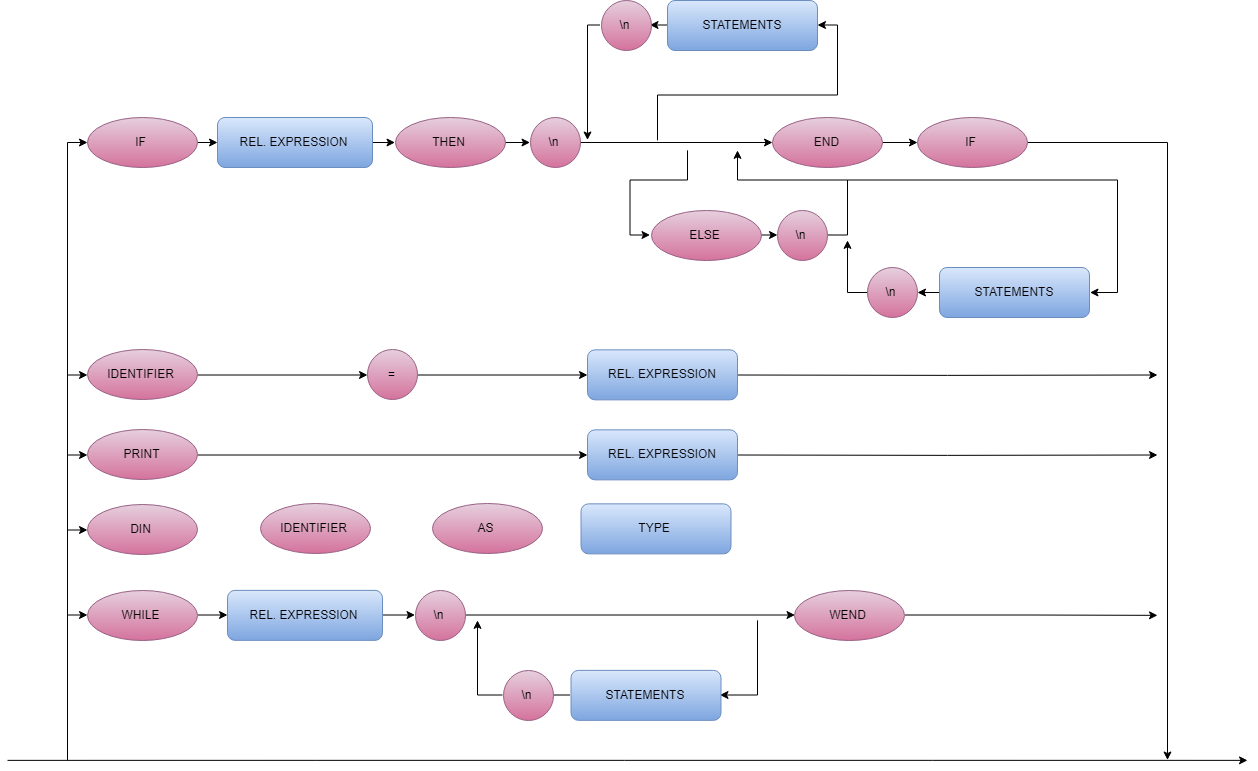

The diagram above was exported from draw.io. Its source (the exported page's mxGraphModel, read from the mxfile embedded in the PNG):
<mxGraphModel dx="2100" dy="1088" grid="1" gridSize="10" guides="1" tooltips="1" connect="1" arrows="1" fold="1" page="1" pageScale="1" pageWidth="827" pageHeight="1169" math="0" shadow="0">
  <root>
    <mxCell id="0" />
    <mxCell id="1" parent="0" />
    <mxCell id="hMwd-_vXlcEArLAQk-zH-352" style="edgeStyle=orthogonalEdgeStyle;rounded=0;orthogonalLoop=1;jettySize=auto;html=1;exitX=1;exitY=0.5;exitDx=0;exitDy=0;" edge="1" parent="1" source="hMwd-_vXlcEArLAQk-zH-353">
      <mxGeometry relative="1" as="geometry">
        <mxPoint x="1400" y="934.8571428571429" as="targetPoint" />
        <Array as="points">
          <mxPoint x="1190" y="933.8571428571429" />
        </Array>
      </mxGeometry>
    </mxCell>
    <mxCell id="hMwd-_vXlcEArLAQk-zH-353" value="REL. EXPRESSION" style="rounded=1;whiteSpace=wrap;html=1;gradientColor=#7ea6e0;fillColor=#dae8fc;strokeColor=#6c8ebf;" vertex="1" parent="1">
      <mxGeometry x="830" y="909.3571428571429" width="150" height="50" as="geometry" />
    </mxCell>
    <mxCell id="hMwd-_vXlcEArLAQk-zH-354" style="edgeStyle=orthogonalEdgeStyle;rounded=0;orthogonalLoop=1;jettySize=auto;html=1;exitX=1;exitY=0.5;exitDx=0;exitDy=0;entryX=0;entryY=0.5;entryDx=0;entryDy=0;" edge="1" parent="1" source="hMwd-_vXlcEArLAQk-zH-356" target="hMwd-_vXlcEArLAQk-zH-358">
      <mxGeometry relative="1" as="geometry" />
    </mxCell>
    <mxCell id="hMwd-_vXlcEArLAQk-zH-355" style="edgeStyle=orthogonalEdgeStyle;rounded=0;orthogonalLoop=1;jettySize=auto;html=1;exitX=0;exitY=0.5;exitDx=0;exitDy=0;startArrow=classic;startFill=1;endArrow=none;endFill=0;" edge="1" parent="1" source="hMwd-_vXlcEArLAQk-zH-356">
      <mxGeometry relative="1" as="geometry">
        <mxPoint x="310" y="1019.8571428571429" as="targetPoint" />
      </mxGeometry>
    </mxCell>
    <mxCell id="hMwd-_vXlcEArLAQk-zH-356" value="IDENTIFIER" style="ellipse;whiteSpace=wrap;html=1;fillColor=#e6d0de;strokeColor=#996185;gradientColor=#d5739d;" vertex="1" parent="1">
      <mxGeometry x="330" y="909.3571428571429" width="110" height="50" as="geometry" />
    </mxCell>
    <mxCell id="hMwd-_vXlcEArLAQk-zH-357" style="edgeStyle=orthogonalEdgeStyle;rounded=0;orthogonalLoop=1;jettySize=auto;html=1;exitX=1;exitY=0.5;exitDx=0;exitDy=0;entryX=0;entryY=0.5;entryDx=0;entryDy=0;" edge="1" parent="1" source="hMwd-_vXlcEArLAQk-zH-358" target="hMwd-_vXlcEArLAQk-zH-353">
      <mxGeometry relative="1" as="geometry" />
    </mxCell>
    <mxCell id="hMwd-_vXlcEArLAQk-zH-358" value="=" style="ellipse;whiteSpace=wrap;html=1;aspect=fixed;gradientColor=#d5739d;fillColor=#e6d0de;strokeColor=#996185;" vertex="1" parent="1">
      <mxGeometry x="610" y="909.3571428571429" width="50" height="50" as="geometry" />
    </mxCell>
    <mxCell id="hMwd-_vXlcEArLAQk-zH-359" style="edgeStyle=orthogonalEdgeStyle;rounded=0;orthogonalLoop=1;jettySize=auto;html=1;exitX=1;exitY=0.5;exitDx=0;exitDy=0;" edge="1" parent="1" source="hMwd-_vXlcEArLAQk-zH-360">
      <mxGeometry relative="1" as="geometry">
        <mxPoint x="1400" y="1014.8571428571429" as="targetPoint" />
        <Array as="points">
          <mxPoint x="1190" y="1014.8571428571429" />
        </Array>
      </mxGeometry>
    </mxCell>
    <mxCell id="hMwd-_vXlcEArLAQk-zH-360" value="REL. EXPRESSION" style="rounded=1;whiteSpace=wrap;html=1;gradientColor=#7ea6e0;fillColor=#dae8fc;strokeColor=#6c8ebf;" vertex="1" parent="1">
      <mxGeometry x="830" y="989.3571428571429" width="150" height="50" as="geometry" />
    </mxCell>
    <mxCell id="hMwd-_vXlcEArLAQk-zH-361" style="edgeStyle=orthogonalEdgeStyle;rounded=0;orthogonalLoop=1;jettySize=auto;html=1;exitX=1;exitY=0.5;exitDx=0;exitDy=0;entryX=0;entryY=0.5;entryDx=0;entryDy=0;" edge="1" parent="1" source="hMwd-_vXlcEArLAQk-zH-362" target="hMwd-_vXlcEArLAQk-zH-400">
      <mxGeometry relative="1" as="geometry" />
    </mxCell>
    <mxCell id="hMwd-_vXlcEArLAQk-zH-362" value="REL. EXPRESSION" style="rounded=1;whiteSpace=wrap;html=1;gradientColor=#7ea6e0;fillColor=#dae8fc;strokeColor=#6c8ebf;" vertex="1" parent="1">
      <mxGeometry x="470" y="1149.857142857143" width="155" height="50" as="geometry" />
    </mxCell>
    <mxCell id="hMwd-_vXlcEArLAQk-zH-363" style="edgeStyle=orthogonalEdgeStyle;rounded=0;orthogonalLoop=1;jettySize=auto;html=1;exitX=1;exitY=0.5;exitDx=0;exitDy=0;entryX=0;entryY=0.5;entryDx=0;entryDy=0;" edge="1" parent="1" source="hMwd-_vXlcEArLAQk-zH-364" target="hMwd-_vXlcEArLAQk-zH-386">
      <mxGeometry relative="1" as="geometry">
        <mxPoint x="650" y="802" as="targetPoint" />
      </mxGeometry>
    </mxCell>
    <mxCell id="hMwd-_vXlcEArLAQk-zH-364" value="REL. EXPRESSION" style="rounded=1;whiteSpace=wrap;html=1;gradientColor=#7ea6e0;fillColor=#dae8fc;strokeColor=#6c8ebf;" vertex="1" parent="1">
      <mxGeometry x="460" y="677" width="155" height="50" as="geometry" />
    </mxCell>
    <mxCell id="hMwd-_vXlcEArLAQk-zH-365" style="edgeStyle=orthogonalEdgeStyle;rounded=0;orthogonalLoop=1;jettySize=auto;html=1;exitX=1;exitY=0.5;exitDx=0;exitDy=0;entryX=0;entryY=0.5;entryDx=0;entryDy=0;" edge="1" parent="1" source="hMwd-_vXlcEArLAQk-zH-367" target="hMwd-_vXlcEArLAQk-zH-360">
      <mxGeometry relative="1" as="geometry" />
    </mxCell>
    <mxCell id="hMwd-_vXlcEArLAQk-zH-366" style="edgeStyle=orthogonalEdgeStyle;rounded=0;orthogonalLoop=1;jettySize=auto;html=1;exitX=0;exitY=0.5;exitDx=0;exitDy=0;startArrow=classic;startFill=1;endArrow=none;endFill=0;" edge="1" parent="1" source="hMwd-_vXlcEArLAQk-zH-367">
      <mxGeometry relative="1" as="geometry">
        <mxPoint x="310" y="1089.857142857143" as="targetPoint" />
      </mxGeometry>
    </mxCell>
    <mxCell id="hMwd-_vXlcEArLAQk-zH-367" value="PRINT" style="ellipse;whiteSpace=wrap;html=1;gradientColor=#d5739d;fillColor=#e6d0de;strokeColor=#996185;" vertex="1" parent="1">
      <mxGeometry x="330" y="989.3571428571429" width="110" height="50" as="geometry" />
    </mxCell>
    <mxCell id="hMwd-_vXlcEArLAQk-zH-368" style="edgeStyle=orthogonalEdgeStyle;rounded=0;orthogonalLoop=1;jettySize=auto;html=1;exitX=1;exitY=0.5;exitDx=0;exitDy=0;entryX=0;entryY=0.5;entryDx=0;entryDy=0;" edge="1" parent="1" source="hMwd-_vXlcEArLAQk-zH-370" target="hMwd-_vXlcEArLAQk-zH-362">
      <mxGeometry relative="1" as="geometry" />
    </mxCell>
    <mxCell id="hMwd-_vXlcEArLAQk-zH-369" style="edgeStyle=orthogonalEdgeStyle;rounded=0;orthogonalLoop=1;jettySize=auto;html=1;exitX=0;exitY=0.5;exitDx=0;exitDy=0;startArrow=classic;startFill=1;endArrow=none;endFill=0;" edge="1" parent="1" source="hMwd-_vXlcEArLAQk-zH-370">
      <mxGeometry relative="1" as="geometry">
        <mxPoint x="310" y="1319.857142857143" as="targetPoint" />
      </mxGeometry>
    </mxCell>
    <mxCell id="hMwd-_vXlcEArLAQk-zH-370" value="WHILE" style="ellipse;whiteSpace=wrap;html=1;gradientColor=#d5739d;fillColor=#e6d0de;strokeColor=#996185;" vertex="1" parent="1">
      <mxGeometry x="330" y="1149.857142857143" width="110" height="50" as="geometry" />
    </mxCell>
    <mxCell id="hMwd-_vXlcEArLAQk-zH-371" style="edgeStyle=orthogonalEdgeStyle;rounded=0;orthogonalLoop=1;jettySize=auto;html=1;exitX=1;exitY=0.5;exitDx=0;exitDy=0;entryX=0;entryY=0.5;entryDx=0;entryDy=0;" edge="1" parent="1" source="hMwd-_vXlcEArLAQk-zH-373" target="hMwd-_vXlcEArLAQk-zH-364">
      <mxGeometry relative="1" as="geometry" />
    </mxCell>
    <mxCell id="hMwd-_vXlcEArLAQk-zH-372" style="edgeStyle=orthogonalEdgeStyle;rounded=0;orthogonalLoop=1;jettySize=auto;html=1;exitX=0;exitY=0.5;exitDx=0;exitDy=0;startArrow=classic;startFill=1;endArrow=none;endFill=0;" edge="1" parent="1" source="hMwd-_vXlcEArLAQk-zH-373">
      <mxGeometry relative="1" as="geometry">
        <mxPoint x="310" y="939.8571428571429" as="targetPoint" />
      </mxGeometry>
    </mxCell>
    <mxCell id="hMwd-_vXlcEArLAQk-zH-373" value="IF" style="ellipse;whiteSpace=wrap;html=1;gradientColor=#d5739d;fillColor=#e6d0de;strokeColor=#996185;" vertex="1" parent="1">
      <mxGeometry x="330" y="677" width="110" height="50" as="geometry" />
    </mxCell>
    <mxCell id="hMwd-_vXlcEArLAQk-zH-374" style="edgeStyle=orthogonalEdgeStyle;rounded=0;orthogonalLoop=1;jettySize=auto;html=1;exitX=0;exitY=0.5;exitDx=0;exitDy=0;entryX=1;entryY=0.5;entryDx=0;entryDy=0;startArrow=none;startFill=0;endArrow=classic;endFill=1;" edge="1" parent="1" source="hMwd-_vXlcEArLAQk-zH-376" target="hMwd-_vXlcEArLAQk-zH-398">
      <mxGeometry relative="1" as="geometry" />
    </mxCell>
    <mxCell id="hMwd-_vXlcEArLAQk-zH-375" style="edgeStyle=orthogonalEdgeStyle;rounded=0;orthogonalLoop=1;jettySize=auto;html=1;exitX=1;exitY=0.5;exitDx=0;exitDy=0;startArrow=classic;startFill=1;endArrow=none;endFill=0;" edge="1" parent="1" source="hMwd-_vXlcEArLAQk-zH-376">
      <mxGeometry relative="1" as="geometry">
        <mxPoint x="900" y="699.8571428571429" as="targetPoint" />
      </mxGeometry>
    </mxCell>
    <mxCell id="hMwd-_vXlcEArLAQk-zH-376" value="STATEMENTS" style="rounded=1;whiteSpace=wrap;html=1;gradientColor=#7ea6e0;fillColor=#dae8fc;strokeColor=#6c8ebf;" vertex="1" parent="1">
      <mxGeometry x="910" y="560" width="150" height="50" as="geometry" />
    </mxCell>
    <mxCell id="hMwd-_vXlcEArLAQk-zH-377" style="edgeStyle=orthogonalEdgeStyle;rounded=0;orthogonalLoop=1;jettySize=auto;html=1;exitX=0;exitY=0.5;exitDx=0;exitDy=0;startArrow=none;startFill=0;endArrow=classic;endFill=1;" edge="1" parent="1" source="hMwd-_vXlcEArLAQk-zH-379" target="hMwd-_vXlcEArLAQk-zH-402">
      <mxGeometry relative="1" as="geometry" />
    </mxCell>
    <mxCell id="hMwd-_vXlcEArLAQk-zH-378" style="edgeStyle=orthogonalEdgeStyle;rounded=0;orthogonalLoop=1;jettySize=auto;html=1;exitX=1;exitY=0.5;exitDx=0;exitDy=0;startArrow=classic;startFill=1;endArrow=none;endFill=0;" edge="1" parent="1" source="hMwd-_vXlcEArLAQk-zH-379">
      <mxGeometry relative="1" as="geometry">
        <mxPoint x="1000" y="1179.857142857143" as="targetPoint" />
      </mxGeometry>
    </mxCell>
    <mxCell id="hMwd-_vXlcEArLAQk-zH-379" value="STATEMENTS" style="rounded=1;whiteSpace=wrap;html=1;gradientColor=#7ea6e0;fillColor=#dae8fc;strokeColor=#6c8ebf;" vertex="1" parent="1">
      <mxGeometry x="813.5" y="1229.857142857143" width="150" height="50" as="geometry" />
    </mxCell>
    <mxCell id="hMwd-_vXlcEArLAQk-zH-380" style="edgeStyle=orthogonalEdgeStyle;rounded=0;orthogonalLoop=1;jettySize=auto;html=1;exitX=1;exitY=0.5;exitDx=0;exitDy=0;" edge="1" parent="1" source="hMwd-_vXlcEArLAQk-zH-391">
      <mxGeometry relative="1" as="geometry">
        <mxPoint x="1400" y="1174.857142857143" as="targetPoint" />
        <mxPoint x="1110" y="1174.857142857143" as="sourcePoint" />
      </mxGeometry>
    </mxCell>
    <mxCell id="hMwd-_vXlcEArLAQk-zH-381" style="edgeStyle=orthogonalEdgeStyle;rounded=0;orthogonalLoop=1;jettySize=auto;html=1;exitX=1;exitY=0.5;exitDx=0;exitDy=0;entryX=0;entryY=0.5;entryDx=0;entryDy=0;" edge="1" parent="1" source="hMwd-_vXlcEArLAQk-zH-390" target="hMwd-_vXlcEArLAQk-zH-393">
      <mxGeometry relative="1" as="geometry">
        <mxPoint x="1140" y="702" as="sourcePoint" />
        <mxPoint x="1180" y="702" as="targetPoint" />
      </mxGeometry>
    </mxCell>
    <mxCell id="hMwd-_vXlcEArLAQk-zH-382" style="edgeStyle=orthogonalEdgeStyle;rounded=0;orthogonalLoop=1;jettySize=auto;html=1;exitX=0;exitY=0.5;exitDx=0;exitDy=0;entryX=1;entryY=0.5;entryDx=0;entryDy=0;startArrow=none;startFill=0;endArrow=classic;endFill=1;" edge="1" parent="1" source="hMwd-_vXlcEArLAQk-zH-384" target="hMwd-_vXlcEArLAQk-zH-406">
      <mxGeometry relative="1" as="geometry" />
    </mxCell>
    <mxCell id="hMwd-_vXlcEArLAQk-zH-383" style="edgeStyle=orthogonalEdgeStyle;rounded=0;orthogonalLoop=1;jettySize=auto;html=1;exitX=1;exitY=0.5;exitDx=0;exitDy=0;startArrow=classic;startFill=1;endArrow=none;endFill=0;" edge="1" parent="1" source="hMwd-_vXlcEArLAQk-zH-384">
      <mxGeometry relative="1" as="geometry">
        <mxPoint x="1090" y="739.8571428571429" as="targetPoint" />
        <Array as="points">
          <mxPoint x="1360" y="851.8571428571429" />
          <mxPoint x="1360" y="739.8571428571429" />
        </Array>
      </mxGeometry>
    </mxCell>
    <mxCell id="hMwd-_vXlcEArLAQk-zH-384" value="STATEMENTS" style="rounded=1;whiteSpace=wrap;html=1;gradientColor=#7ea6e0;fillColor=#dae8fc;strokeColor=#6c8ebf;" vertex="1" parent="1">
      <mxGeometry x="1182" y="827" width="150" height="50" as="geometry" />
    </mxCell>
    <mxCell id="hMwd-_vXlcEArLAQk-zH-385" style="edgeStyle=orthogonalEdgeStyle;rounded=0;orthogonalLoop=1;jettySize=auto;html=1;exitX=1;exitY=0.5;exitDx=0;exitDy=0;entryX=0;entryY=0.5;entryDx=0;entryDy=0;" edge="1" parent="1" source="hMwd-_vXlcEArLAQk-zH-386" target="hMwd-_vXlcEArLAQk-zH-396">
      <mxGeometry relative="1" as="geometry" />
    </mxCell>
    <mxCell id="hMwd-_vXlcEArLAQk-zH-386" value="THEN" style="ellipse;whiteSpace=wrap;html=1;gradientColor=#d5739d;fillColor=#e6d0de;strokeColor=#996185;" vertex="1" parent="1">
      <mxGeometry x="637.5" y="677" width="110" height="50" as="geometry" />
    </mxCell>
    <mxCell id="hMwd-_vXlcEArLAQk-zH-387" style="edgeStyle=orthogonalEdgeStyle;rounded=0;orthogonalLoop=1;jettySize=auto;html=1;exitX=0;exitY=0.5;exitDx=0;exitDy=0;startArrow=classic;startFill=1;endArrow=none;endFill=0;" edge="1" parent="1" source="hMwd-_vXlcEArLAQk-zH-389">
      <mxGeometry relative="1" as="geometry">
        <mxPoint x="930" y="709.8571428571429" as="targetPoint" />
      </mxGeometry>
    </mxCell>
    <mxCell id="hMwd-_vXlcEArLAQk-zH-388" style="edgeStyle=orthogonalEdgeStyle;rounded=0;orthogonalLoop=1;jettySize=auto;html=1;exitX=1;exitY=0.5;exitDx=0;exitDy=0;entryX=0;entryY=0.5;entryDx=0;entryDy=0;startArrow=none;startFill=0;endArrow=classic;endFill=1;" edge="1" parent="1" source="hMwd-_vXlcEArLAQk-zH-389" target="hMwd-_vXlcEArLAQk-zH-404">
      <mxGeometry relative="1" as="geometry" />
    </mxCell>
    <mxCell id="hMwd-_vXlcEArLAQk-zH-389" value="ELSE" style="ellipse;whiteSpace=wrap;html=1;gradientColor=#d5739d;fillColor=#e6d0de;strokeColor=#996185;" vertex="1" parent="1">
      <mxGeometry x="893.5" y="770" width="110" height="50" as="geometry" />
    </mxCell>
    <mxCell id="hMwd-_vXlcEArLAQk-zH-390" value="END" style="ellipse;whiteSpace=wrap;html=1;gradientColor=#d5739d;fillColor=#e6d0de;strokeColor=#996185;" vertex="1" parent="1">
      <mxGeometry x="1015" y="677" width="110" height="50" as="geometry" />
    </mxCell>
    <mxCell id="hMwd-_vXlcEArLAQk-zH-391" value="WEND" style="ellipse;whiteSpace=wrap;html=1;gradientColor=#d5739d;fillColor=#e6d0de;strokeColor=#996185;" vertex="1" parent="1">
      <mxGeometry x="1037" y="1149.857142857143" width="110" height="50" as="geometry" />
    </mxCell>
    <mxCell id="hMwd-_vXlcEArLAQk-zH-392" style="edgeStyle=orthogonalEdgeStyle;rounded=0;orthogonalLoop=1;jettySize=auto;html=1;exitX=1;exitY=0.5;exitDx=0;exitDy=0;startArrow=none;startFill=0;endArrow=classic;endFill=1;" edge="1" parent="1" source="hMwd-_vXlcEArLAQk-zH-393">
      <mxGeometry relative="1" as="geometry">
        <mxPoint x="1410" y="1319.857142857143" as="targetPoint" />
        <Array as="points">
          <mxPoint x="1410" y="701.8571428571429" />
          <mxPoint x="1410" y="919.8571428571429" />
        </Array>
      </mxGeometry>
    </mxCell>
    <mxCell id="hMwd-_vXlcEArLAQk-zH-393" value="IF" style="ellipse;whiteSpace=wrap;html=1;gradientColor=#d5739d;fillColor=#e6d0de;strokeColor=#996185;" vertex="1" parent="1">
      <mxGeometry x="1160" y="677" width="110" height="50" as="geometry" />
    </mxCell>
    <mxCell id="hMwd-_vXlcEArLAQk-zH-394" value="" style="endArrow=classic;html=1;" edge="1" parent="1">
      <mxGeometry width="50" height="50" relative="1" as="geometry">
        <mxPoint x="250" y="1319.857142857143" as="sourcePoint" />
        <mxPoint x="1490" y="1319.857142857143" as="targetPoint" />
      </mxGeometry>
    </mxCell>
    <mxCell id="hMwd-_vXlcEArLAQk-zH-395" style="edgeStyle=orthogonalEdgeStyle;rounded=0;orthogonalLoop=1;jettySize=auto;html=1;exitX=1;exitY=0.5;exitDx=0;exitDy=0;entryX=0;entryY=0.5;entryDx=0;entryDy=0;startArrow=none;startFill=0;endArrow=classic;endFill=1;" edge="1" parent="1" source="hMwd-_vXlcEArLAQk-zH-396" target="hMwd-_vXlcEArLAQk-zH-390">
      <mxGeometry relative="1" as="geometry" />
    </mxCell>
    <mxCell id="hMwd-_vXlcEArLAQk-zH-396" value="\n" style="ellipse;whiteSpace=wrap;html=1;aspect=fixed;gradientColor=#d5739d;fillColor=#e6d0de;strokeColor=#996185;" vertex="1" parent="1">
      <mxGeometry x="772.5" y="677" width="50" height="50" as="geometry" />
    </mxCell>
    <mxCell id="hMwd-_vXlcEArLAQk-zH-397" style="edgeStyle=orthogonalEdgeStyle;rounded=0;orthogonalLoop=1;jettySize=auto;html=1;exitX=0;exitY=0.5;exitDx=0;exitDy=0;startArrow=none;startFill=0;endArrow=classic;endFill=1;" edge="1" parent="1" source="hMwd-_vXlcEArLAQk-zH-398">
      <mxGeometry relative="1" as="geometry">
        <mxPoint x="830" y="699.8571428571429" as="targetPoint" />
        <Array as="points">
          <mxPoint x="830" y="584.8571428571429" />
        </Array>
      </mxGeometry>
    </mxCell>
    <mxCell id="hMwd-_vXlcEArLAQk-zH-398" value="\n" style="ellipse;whiteSpace=wrap;html=1;aspect=fixed;gradientColor=#d5739d;fillColor=#e6d0de;strokeColor=#996185;" vertex="1" parent="1">
      <mxGeometry x="843.5" y="560" width="50" height="50" as="geometry" />
    </mxCell>
    <mxCell id="hMwd-_vXlcEArLAQk-zH-399" style="edgeStyle=orthogonalEdgeStyle;rounded=0;orthogonalLoop=1;jettySize=auto;html=1;entryX=0;entryY=0.5;entryDx=0;entryDy=0;startArrow=none;startFill=0;endArrow=classic;endFill=1;" edge="1" parent="1" source="hMwd-_vXlcEArLAQk-zH-400" target="hMwd-_vXlcEArLAQk-zH-391">
      <mxGeometry relative="1" as="geometry" />
    </mxCell>
    <mxCell id="hMwd-_vXlcEArLAQk-zH-400" value="\n" style="ellipse;whiteSpace=wrap;html=1;aspect=fixed;gradientColor=#d5739d;fillColor=#e6d0de;strokeColor=#996185;" vertex="1" parent="1">
      <mxGeometry x="657.5" y="1149.857142857143" width="50" height="50" as="geometry" />
    </mxCell>
    <mxCell id="hMwd-_vXlcEArLAQk-zH-401" style="edgeStyle=orthogonalEdgeStyle;rounded=0;orthogonalLoop=1;jettySize=auto;html=1;exitX=0;exitY=0.5;exitDx=0;exitDy=0;startArrow=none;startFill=0;endArrow=classic;endFill=1;" edge="1" parent="1" source="hMwd-_vXlcEArLAQk-zH-402">
      <mxGeometry relative="1" as="geometry">
        <mxPoint x="720" y="1179.857142857143" as="targetPoint" />
      </mxGeometry>
    </mxCell>
    <mxCell id="hMwd-_vXlcEArLAQk-zH-402" value="\n" style="ellipse;whiteSpace=wrap;html=1;aspect=fixed;gradientColor=#d5739d;fillColor=#e6d0de;strokeColor=#996185;" vertex="1" parent="1">
      <mxGeometry x="746" y="1229.857142857143" width="50" height="50" as="geometry" />
    </mxCell>
    <mxCell id="hMwd-_vXlcEArLAQk-zH-403" style="edgeStyle=orthogonalEdgeStyle;rounded=0;orthogonalLoop=1;jettySize=auto;html=1;exitX=1;exitY=0.5;exitDx=0;exitDy=0;startArrow=none;startFill=0;endArrow=classic;endFill=1;" edge="1" parent="1" source="hMwd-_vXlcEArLAQk-zH-404">
      <mxGeometry relative="1" as="geometry">
        <mxPoint x="980" y="709.8571428571429" as="targetPoint" />
      </mxGeometry>
    </mxCell>
    <mxCell id="hMwd-_vXlcEArLAQk-zH-404" value="\n" style="ellipse;whiteSpace=wrap;html=1;aspect=fixed;gradientColor=#d5739d;fillColor=#e6d0de;strokeColor=#996185;" vertex="1" parent="1">
      <mxGeometry x="1020" y="770" width="50" height="50" as="geometry" />
    </mxCell>
    <mxCell id="hMwd-_vXlcEArLAQk-zH-405" style="edgeStyle=orthogonalEdgeStyle;rounded=0;orthogonalLoop=1;jettySize=auto;html=1;exitX=0;exitY=0.5;exitDx=0;exitDy=0;startArrow=none;startFill=0;endArrow=classic;endFill=1;" edge="1" parent="1" source="hMwd-_vXlcEArLAQk-zH-406">
      <mxGeometry relative="1" as="geometry">
        <mxPoint x="1090" y="799.8571428571429" as="targetPoint" />
      </mxGeometry>
    </mxCell>
    <mxCell id="hMwd-_vXlcEArLAQk-zH-406" value="\n" style="ellipse;whiteSpace=wrap;html=1;aspect=fixed;gradientColor=#d5739d;fillColor=#e6d0de;strokeColor=#996185;" vertex="1" parent="1">
      <mxGeometry x="1110" y="827" width="50" height="50" as="geometry" />
    </mxCell>
    <mxCell id="hMwd-_vXlcEArLAQk-zH-407" style="edgeStyle=orthogonalEdgeStyle;rounded=0;orthogonalLoop=1;jettySize=auto;html=1;exitX=0;exitY=0.5;exitDx=0;exitDy=0;startArrow=classic;startFill=1;endArrow=none;endFill=0;" edge="1" parent="1" source="hMwd-_vXlcEArLAQk-zH-408">
      <mxGeometry relative="1" as="geometry">
        <mxPoint x="310" y="1179.857142857143" as="targetPoint" />
      </mxGeometry>
    </mxCell>
    <mxCell id="hMwd-_vXlcEArLAQk-zH-408" value="DIN" style="ellipse;whiteSpace=wrap;html=1;gradientColor=#d5739d;fillColor=#e6d0de;strokeColor=#996185;" vertex="1" parent="1">
      <mxGeometry x="330" y="1063.857142857143" width="110" height="50" as="geometry" />
    </mxCell>
    <mxCell id="hMwd-_vXlcEArLAQk-zH-409" value="IDENTIFIER" style="ellipse;whiteSpace=wrap;html=1;gradientColor=#d5739d;fillColor=#e6d0de;strokeColor=#996185;" vertex="1" parent="1">
      <mxGeometry x="502.5" y="1063.357142857143" width="110" height="50" as="geometry" />
    </mxCell>
    <mxCell id="hMwd-_vXlcEArLAQk-zH-410" value="AS" style="ellipse;whiteSpace=wrap;html=1;gradientColor=#d5739d;fillColor=#e6d0de;strokeColor=#996185;" vertex="1" parent="1">
      <mxGeometry x="675" y="1063.357142857143" width="110" height="50" as="geometry" />
    </mxCell>
    <mxCell id="hMwd-_vXlcEArLAQk-zH-411" value="TYPE" style="rounded=1;whiteSpace=wrap;html=1;gradientColor=#7ea6e0;fillColor=#dae8fc;strokeColor=#6c8ebf;" vertex="1" parent="1">
      <mxGeometry x="823.5" y="1063.357142857143" width="150" height="50" as="geometry" />
    </mxCell>
  </root>
</mxGraphModel>